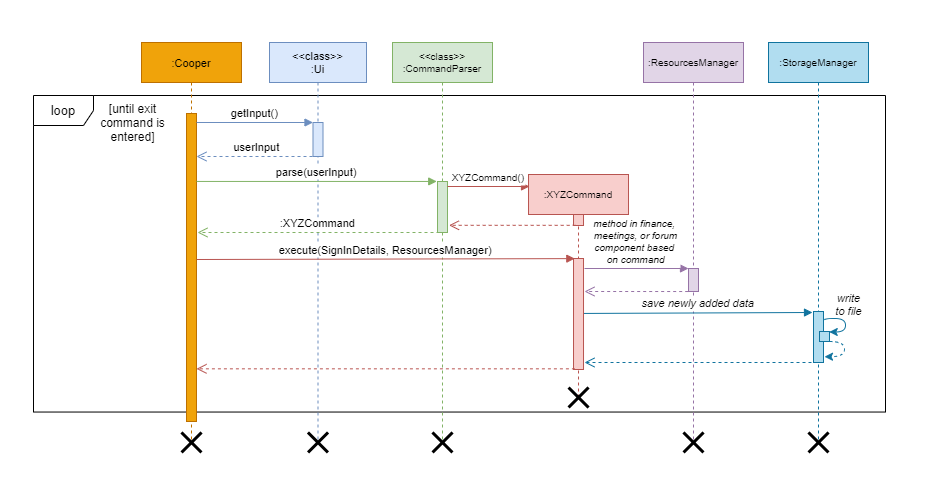

The diagram above was exported from draw.io. Its source (the exported page's mxGraphModel, read from the mxfile embedded in the PNG):
<mxGraphModel dx="905" dy="665" grid="0" gridSize="10" guides="1" tooltips="1" connect="1" arrows="1" fold="1" page="1" pageScale="1" pageWidth="1169" pageHeight="827" math="0" shadow="0">
  <root>
    <mxCell id="Wgd5pAK4wSpSNJ11hd86-0" />
    <mxCell id="Wgd5pAK4wSpSNJ11hd86-1" parent="Wgd5pAK4wSpSNJ11hd86-0" />
    <mxCell id="N8HtKc_98cIzSt_ahKjc-0" value="" style="rounded=0;whiteSpace=wrap;html=1;hachureGap=4;pointerEvents=0;fontFamily=Helvetica;fontSize=8;align=center;fillColor=default;strokeWidth=0;strokeColor=#FFFFFF;" parent="Wgd5pAK4wSpSNJ11hd86-1" vertex="1">
      <mxGeometry x="149" y="119" width="951" height="492" as="geometry" />
    </mxCell>
    <mxCell id="50PQOn4KvxsrgDERaxrr-0" value="&lt;font style=&quot;font-size: 13px&quot;&gt;loop&lt;/font&gt;" style="shape=umlFrame;whiteSpace=wrap;html=1;fontFamily=Helvetica;fontSize=10;" vertex="1" parent="Wgd5pAK4wSpSNJ11hd86-1">
      <mxGeometry x="182" y="214" width="852" height="316.54" as="geometry" />
    </mxCell>
    <mxCell id="N8HtKc_98cIzSt_ahKjc-2" value=":Cooper" style="shape=umlLifeline;perimeter=lifelinePerimeter;container=1;collapsible=0;recursiveResize=0;rounded=0;shadow=0;strokeWidth=1;fontFamily=Helvetica;fontSize=11;fillColor=#f0a30a;strokeColor=#BD7000;fontColor=#000000;" parent="Wgd5pAK4wSpSNJ11hd86-1" vertex="1">
      <mxGeometry x="290" y="161" width="100" height="400" as="geometry" />
    </mxCell>
    <mxCell id="N8HtKc_98cIzSt_ahKjc-3" value="" style="points=[];perimeter=orthogonalPerimeter;rounded=0;shadow=0;strokeWidth=1;fontFamily=Helvetica;fontSize=11;fillColor=#f0a30a;strokeColor=#BD7000;fontColor=#000000;" parent="N8HtKc_98cIzSt_ahKjc-2" vertex="1">
      <mxGeometry x="45" y="71" width="10" height="308" as="geometry" />
    </mxCell>
    <mxCell id="OGtQb9uMXwK44Qk2F5pD-0" value="" style="shape=umlDestroy;whiteSpace=wrap;html=1;strokeWidth=3;fontFamily=Helvetica;" parent="N8HtKc_98cIzSt_ahKjc-2" vertex="1">
      <mxGeometry x="40" y="390" width="20" height="20" as="geometry" />
    </mxCell>
    <mxCell id="N8HtKc_98cIzSt_ahKjc-4" value="&lt;&lt;class&gt;&gt;&#10;:Ui" style="shape=umlLifeline;perimeter=lifelinePerimeter;container=1;collapsible=0;recursiveResize=0;rounded=0;shadow=0;strokeWidth=1;fontFamily=Helvetica;fontSize=11;fillColor=#dae8fc;strokeColor=#6c8ebf;" parent="Wgd5pAK4wSpSNJ11hd86-1" vertex="1">
      <mxGeometry x="418" y="161" width="97" height="400" as="geometry" />
    </mxCell>
    <mxCell id="N8HtKc_98cIzSt_ahKjc-5" value="" style="points=[];perimeter=orthogonalPerimeter;rounded=0;shadow=0;strokeWidth=1;fontFamily=Helvetica;fontSize=11;fillColor=#dae8fc;strokeColor=#6c8ebf;" parent="N8HtKc_98cIzSt_ahKjc-4" vertex="1">
      <mxGeometry x="43.5" y="80" width="10" height="34" as="geometry" />
    </mxCell>
    <mxCell id="OGtQb9uMXwK44Qk2F5pD-2" value="" style="shape=umlDestroy;whiteSpace=wrap;html=1;strokeWidth=3;fontFamily=Helvetica;" parent="N8HtKc_98cIzSt_ahKjc-4" vertex="1">
      <mxGeometry x="38.5" y="390" width="20" height="20" as="geometry" />
    </mxCell>
    <mxCell id="N8HtKc_98cIzSt_ahKjc-7" value="userInput" style="verticalAlign=bottom;endArrow=open;dashed=1;endSize=8;shadow=0;strokeWidth=1;fontFamily=Helvetica;fontSize=11;fillColor=#dae8fc;strokeColor=#6c8ebf;" parent="Wgd5pAK4wSpSNJ11hd86-1" edge="1">
      <mxGeometry x="0.0089" relative="1" as="geometry">
        <mxPoint x="345" y="274.9999999999999" as="targetPoint" />
        <mxPoint x="467" y="274.9999999999999" as="sourcePoint" />
        <Array as="points" />
        <mxPoint as="offset" />
      </mxGeometry>
    </mxCell>
    <mxCell id="N8HtKc_98cIzSt_ahKjc-8" value="getInput()" style="verticalAlign=bottom;endArrow=block;entryX=0;entryY=0;shadow=0;strokeWidth=1;fontFamily=Helvetica;fontSize=11;fillColor=#dae8fc;strokeColor=#6c8ebf;" parent="Wgd5pAK4wSpSNJ11hd86-1" source="N8HtKc_98cIzSt_ahKjc-3" target="N8HtKc_98cIzSt_ahKjc-5" edge="1">
      <mxGeometry relative="1" as="geometry">
        <mxPoint x="445" y="241" as="sourcePoint" />
      </mxGeometry>
    </mxCell>
    <mxCell id="N8HtKc_98cIzSt_ahKjc-16" value="&lt;&lt;class&gt;&gt;&#10;:CommandParser" style="shape=umlLifeline;perimeter=lifelinePerimeter;container=1;collapsible=0;recursiveResize=0;rounded=0;shadow=0;strokeWidth=1;fontFamily=Helvetica;fontSize=10;fillColor=#d5e8d4;strokeColor=#82b366;" parent="Wgd5pAK4wSpSNJ11hd86-1" vertex="1">
      <mxGeometry x="541" y="161" width="100" height="400" as="geometry" />
    </mxCell>
    <mxCell id="N8HtKc_98cIzSt_ahKjc-17" value="" style="points=[];perimeter=orthogonalPerimeter;rounded=0;shadow=0;strokeWidth=1;fontFamily=Helvetica;fontSize=11;fillColor=#d5e8d4;strokeColor=#82b366;" parent="N8HtKc_98cIzSt_ahKjc-16" vertex="1">
      <mxGeometry x="45" y="139" width="10" height="51" as="geometry" />
    </mxCell>
    <mxCell id="OGtQb9uMXwK44Qk2F5pD-3" value="" style="shape=umlDestroy;whiteSpace=wrap;html=1;strokeWidth=3;fontFamily=Helvetica;" parent="N8HtKc_98cIzSt_ahKjc-16" vertex="1">
      <mxGeometry x="40" y="390" width="20" height="20" as="geometry" />
    </mxCell>
    <mxCell id="N8HtKc_98cIzSt_ahKjc-19" value="parse(userInput)" style="verticalAlign=bottom;endArrow=block;shadow=0;strokeWidth=1;fontFamily=Helvetica;fontSize=11;entryX=-0.076;entryY=-0.001;entryDx=0;entryDy=0;entryPerimeter=0;fillColor=#d5e8d4;strokeColor=#82b366;" parent="Wgd5pAK4wSpSNJ11hd86-1" source="N8HtKc_98cIzSt_ahKjc-3" target="N8HtKc_98cIzSt_ahKjc-17" edge="1">
      <mxGeometry relative="1" as="geometry">
        <mxPoint x="597" y="307" as="sourcePoint" />
        <mxPoint x="716" y="308" as="targetPoint" />
      </mxGeometry>
    </mxCell>
    <mxCell id="N8HtKc_98cIzSt_ahKjc-21" value=":XYZCommand" style="shape=umlLifeline;perimeter=lifelinePerimeter;container=1;collapsible=0;recursiveResize=0;rounded=0;shadow=0;strokeWidth=1;fontFamily=Helvetica;fontSize=10;fillColor=#f8cecc;strokeColor=#b85450;" parent="Wgd5pAK4wSpSNJ11hd86-1" vertex="1">
      <mxGeometry x="677.01" y="293" width="100" height="223" as="geometry" />
    </mxCell>
    <mxCell id="N8HtKc_98cIzSt_ahKjc-22" value="" style="points=[];perimeter=orthogonalPerimeter;rounded=0;shadow=0;strokeWidth=1;fontFamily=Helvetica;fontSize=11;fillColor=#f8cecc;strokeColor=#b85450;" parent="N8HtKc_98cIzSt_ahKjc-21" vertex="1">
      <mxGeometry x="45" y="40" width="10" height="11" as="geometry" />
    </mxCell>
    <mxCell id="N8HtKc_98cIzSt_ahKjc-23" value="" style="points=[];perimeter=orthogonalPerimeter;rounded=0;shadow=0;strokeWidth=1;fontFamily=Helvetica;fontSize=11;fillColor=#f8cecc;strokeColor=#b85450;" parent="N8HtKc_98cIzSt_ahKjc-21" vertex="1">
      <mxGeometry x="45" y="84" width="10" height="111" as="geometry" />
    </mxCell>
    <mxCell id="N8HtKc_98cIzSt_ahKjc-36" value="XYZCommand()" style="verticalAlign=bottom;endArrow=block;shadow=0;strokeWidth=1;fontFamily=Helvetica;fontSize=10;fillColor=#f8cecc;strokeColor=#b85450;" parent="N8HtKc_98cIzSt_ahKjc-21" edge="1">
      <mxGeometry relative="1" as="geometry">
        <mxPoint x="-81" y="12.004999999999939" as="sourcePoint" />
        <mxPoint x="1" y="12" as="targetPoint" />
      </mxGeometry>
    </mxCell>
    <mxCell id="OGtQb9uMXwK44Qk2F5pD-4" value="" style="shape=umlDestroy;whiteSpace=wrap;html=1;strokeWidth=3;fontFamily=Helvetica;" parent="N8HtKc_98cIzSt_ahKjc-21" vertex="1">
      <mxGeometry x="40" y="213" width="20" height="20" as="geometry" />
    </mxCell>
    <mxCell id="N8HtKc_98cIzSt_ahKjc-33" value="&lt;font style=&quot;font-size: 12px&quot;&gt;[until exit&lt;br&gt;command is&lt;br&gt;entered]&lt;/font&gt;" style="text;html=1;align=center;verticalAlign=middle;resizable=0;points=[];autosize=1;strokeColor=none;fillColor=none;rounded=0;hachureGap=4;pointerEvents=0;fontFamily=Helvetica;fontSize=9;" parent="Wgd5pAK4wSpSNJ11hd86-1" vertex="1">
      <mxGeometry x="242.99999999999997" y="221.23000000000002" width="75" height="40" as="geometry" />
    </mxCell>
    <mxCell id="N8HtKc_98cIzSt_ahKjc-37" value="" style="verticalAlign=bottom;endArrow=open;dashed=1;endSize=8;shadow=0;strokeWidth=1;fontFamily=Helvetica;fontSize=11;fillColor=#f8cecc;strokeColor=#b85450;exitX=0.217;exitY=0.985;exitDx=0;exitDy=0;exitPerimeter=0;entryX=1.15;entryY=0.859;entryDx=0;entryDy=0;entryPerimeter=0;" parent="Wgd5pAK4wSpSNJ11hd86-1" source="N8HtKc_98cIzSt_ahKjc-22" target="N8HtKc_98cIzSt_ahKjc-17" edge="1">
      <mxGeometry x="0.0089" relative="1" as="geometry">
        <mxPoint x="591" y="344" as="targetPoint" />
        <mxPoint x="677" y="342.9999999999999" as="sourcePoint" />
        <Array as="points" />
        <mxPoint as="offset" />
      </mxGeometry>
    </mxCell>
    <mxCell id="46fkjkdU8hfoTTQ-cg0G-1" value=":XYZCommand" style="verticalAlign=bottom;endArrow=open;dashed=1;endSize=8;shadow=0;strokeWidth=1;fontFamily=Helvetica;fontSize=11;fillColor=#d5e8d4;strokeColor=#82b366;exitX=0.2;exitY=1;exitDx=0;exitDy=0;exitPerimeter=0;" parent="Wgd5pAK4wSpSNJ11hd86-1" source="N8HtKc_98cIzSt_ahKjc-17" edge="1">
      <mxGeometry x="0.0089" relative="1" as="geometry">
        <mxPoint x="346" y="351" as="targetPoint" />
        <mxPoint x="477" y="284.9999999999999" as="sourcePoint" />
        <Array as="points" />
        <mxPoint as="offset" />
      </mxGeometry>
    </mxCell>
    <mxCell id="iPWcJJxJ5gvKHulASMZJ-0" value="execute(SignInDetails, ResourcesManager)" style="verticalAlign=bottom;endArrow=block;shadow=0;strokeWidth=1;fontFamily=Helvetica;fontSize=11;fillColor=#f8cecc;strokeColor=#b85450;entryX=0.132;entryY=0.001;entryDx=0;entryDy=0;entryPerimeter=0;" parent="Wgd5pAK4wSpSNJ11hd86-1" target="N8HtKc_98cIzSt_ahKjc-23" edge="1">
      <mxGeometry relative="1" as="geometry">
        <mxPoint x="345" y="378.00499999999977" as="sourcePoint" />
        <mxPoint x="721" y="373" as="targetPoint" />
      </mxGeometry>
    </mxCell>
    <mxCell id="iPWcJJxJ5gvKHulASMZJ-1" value=":ResourcesManager" style="shape=umlLifeline;perimeter=lifelinePerimeter;container=1;collapsible=0;recursiveResize=0;rounded=0;shadow=0;strokeWidth=1;fontFamily=Helvetica;fontSize=10;fillColor=#e1d5e7;strokeColor=#9673a6;" parent="Wgd5pAK4wSpSNJ11hd86-1" vertex="1">
      <mxGeometry x="792" y="161" width="100" height="400" as="geometry" />
    </mxCell>
    <mxCell id="iPWcJJxJ5gvKHulASMZJ-2" value="" style="points=[];perimeter=orthogonalPerimeter;rounded=0;shadow=0;strokeWidth=1;fontFamily=Helvetica;fontSize=11;fillColor=#e1d5e7;strokeColor=#9673a6;" parent="iPWcJJxJ5gvKHulASMZJ-1" vertex="1">
      <mxGeometry x="45" y="226" width="10" height="23" as="geometry" />
    </mxCell>
    <mxCell id="OGtQb9uMXwK44Qk2F5pD-5" value="" style="shape=umlDestroy;whiteSpace=wrap;html=1;strokeWidth=3;fontFamily=Helvetica;" parent="iPWcJJxJ5gvKHulASMZJ-1" vertex="1">
      <mxGeometry x="40" y="390" width="20" height="20" as="geometry" />
    </mxCell>
    <mxCell id="iPWcJJxJ5gvKHulASMZJ-3" value="method in finance, &#10;meetings, or forum&#10;component based &#10;on command" style="verticalAlign=bottom;endArrow=block;shadow=0;strokeWidth=1;fontFamily=Helvetica;fontSize=10;fillColor=#e1d5e7;strokeColor=#9673a6;fontStyle=2" parent="Wgd5pAK4wSpSNJ11hd86-1" edge="1">
      <mxGeometry relative="1" as="geometry">
        <mxPoint x="733" y="387.00499999999977" as="sourcePoint" />
        <mxPoint x="837" y="387" as="targetPoint" />
      </mxGeometry>
    </mxCell>
    <mxCell id="iPWcJJxJ5gvKHulASMZJ-4" value="" style="verticalAlign=bottom;endArrow=open;dashed=1;endSize=8;shadow=0;strokeWidth=1;fontFamily=Helvetica;fontSize=11;fillColor=#e1d5e7;strokeColor=#9673a6;exitX=0.217;exitY=0.985;exitDx=0;exitDy=0;exitPerimeter=0;" parent="Wgd5pAK4wSpSNJ11hd86-1" edge="1">
      <mxGeometry x="0.0089" relative="1" as="geometry">
        <mxPoint x="733" y="410" as="targetPoint" />
        <mxPoint x="836.6799999999998" y="410.02500000000003" as="sourcePoint" />
        <Array as="points" />
        <mxPoint as="offset" />
      </mxGeometry>
    </mxCell>
    <mxCell id="iPWcJJxJ5gvKHulASMZJ-5" value="" style="verticalAlign=bottom;endArrow=open;dashed=1;endSize=8;shadow=0;strokeWidth=1;fontFamily=Helvetica;fontSize=11;fillColor=#f8cecc;strokeColor=#b85450;exitX=0.14;exitY=0.994;exitDx=0;exitDy=0;exitPerimeter=0;" parent="Wgd5pAK4wSpSNJ11hd86-1" source="N8HtKc_98cIzSt_ahKjc-23" target="N8HtKc_98cIzSt_ahKjc-3" edge="1">
      <mxGeometry x="0.0089" relative="1" as="geometry">
        <mxPoint x="594" y="426.99899999999985" as="targetPoint" />
        <mxPoint x="720.6799999999998" y="427.02500000000003" as="sourcePoint" />
        <Array as="points" />
        <mxPoint as="offset" />
      </mxGeometry>
    </mxCell>
    <mxCell id="iPWcJJxJ5gvKHulASMZJ-10" value=":StorageManager" style="shape=umlLifeline;perimeter=lifelinePerimeter;container=1;collapsible=0;recursiveResize=0;rounded=0;shadow=0;strokeWidth=1;fontFamily=Helvetica;fontSize=10;fillColor=#b1ddf0;strokeColor=#10739e;" parent="Wgd5pAK4wSpSNJ11hd86-1" vertex="1">
      <mxGeometry x="917" y="161" width="100" height="400" as="geometry" />
    </mxCell>
    <mxCell id="iPWcJJxJ5gvKHulASMZJ-11" value="" style="points=[];perimeter=orthogonalPerimeter;rounded=0;shadow=0;strokeWidth=1;fontFamily=Helvetica;fontSize=11;fillColor=#b1ddf0;strokeColor=#10739e;" parent="iPWcJJxJ5gvKHulASMZJ-10" vertex="1">
      <mxGeometry x="45" y="269" width="10" height="51" as="geometry" />
    </mxCell>
    <mxCell id="OGtQb9uMXwK44Qk2F5pD-6" value="" style="shape=umlDestroy;whiteSpace=wrap;html=1;strokeWidth=3;fontFamily=Helvetica;" parent="iPWcJJxJ5gvKHulASMZJ-10" vertex="1">
      <mxGeometry x="40" y="390" width="20" height="20" as="geometry" />
    </mxCell>
    <mxCell id="iPWcJJxJ5gvKHulASMZJ-16" value="save newly added data" style="verticalAlign=bottom;endArrow=block;shadow=0;strokeWidth=1;fontFamily=Helvetica;fontSize=11;fillColor=#b1ddf0;strokeColor=#10739e;fontStyle=2;exitX=1.051;exitY=0.495;exitDx=0;exitDy=0;exitPerimeter=0;" parent="Wgd5pAK4wSpSNJ11hd86-1" source="N8HtKc_98cIzSt_ahKjc-23" edge="1">
      <mxGeometry relative="1" as="geometry">
        <mxPoint x="734" y="430" as="sourcePoint" />
        <mxPoint x="961" y="431" as="targetPoint" />
      </mxGeometry>
    </mxCell>
    <mxCell id="iPWcJJxJ5gvKHulASMZJ-17" value="" style="verticalAlign=bottom;endArrow=open;dashed=1;endSize=8;shadow=0;strokeWidth=1;fontFamily=Helvetica;fontSize=11;fillColor=#b1ddf0;strokeColor=#10739e;exitX=0.49;exitY=0.8;exitDx=0;exitDy=0;exitPerimeter=0;" parent="Wgd5pAK4wSpSNJ11hd86-1" edge="1" source="iPWcJJxJ5gvKHulASMZJ-10">
      <mxGeometry x="0.0089" relative="1" as="geometry">
        <mxPoint x="733" y="481" as="targetPoint" />
        <mxPoint x="961" y="480" as="sourcePoint" />
        <Array as="points" />
        <mxPoint as="offset" />
      </mxGeometry>
    </mxCell>
    <mxCell id="50PQOn4KvxsrgDERaxrr-1" value="" style="html=1;points=[];perimeter=orthogonalPerimeter;fontFamily=Helvetica;fontSize=10;fillColor=#b1ddf0;strokeColor=#10739e;" vertex="1" parent="Wgd5pAK4wSpSNJ11hd86-1">
      <mxGeometry x="968" y="450" width="10" height="10" as="geometry" />
    </mxCell>
    <mxCell id="50PQOn4KvxsrgDERaxrr-4" value="" style="curved=1;endArrow=classic;html=1;rounded=0;fontFamily=Helvetica;fontSize=10;edgeStyle=orthogonalEdgeStyle;entryX=0.976;entryY=0.048;entryDx=0;entryDy=0;entryPerimeter=0;exitX=1.052;exitY=0.177;exitDx=0;exitDy=0;exitPerimeter=0;fillColor=#b1ddf0;strokeColor=#10739e;" edge="1" parent="Wgd5pAK4wSpSNJ11hd86-1" source="iPWcJJxJ5gvKHulASMZJ-11" target="50PQOn4KvxsrgDERaxrr-1">
      <mxGeometry width="50" height="50" relative="1" as="geometry">
        <mxPoint x="978" y="437" as="sourcePoint" />
        <mxPoint x="889" y="436" as="targetPoint" />
        <Array as="points">
          <mxPoint x="973" y="437" />
          <mxPoint x="994" y="437" />
          <mxPoint x="994" y="451" />
        </Array>
      </mxGeometry>
    </mxCell>
    <mxCell id="50PQOn4KvxsrgDERaxrr-7" value="" style="curved=1;endArrow=classic;html=1;rounded=0;fontFamily=Helvetica;fontSize=10;edgeStyle=orthogonalEdgeStyle;exitX=0.976;exitY=1;exitDx=0;exitDy=0;exitPerimeter=0;entryX=1.1;entryY=0.887;entryDx=0;entryDy=0;entryPerimeter=0;dashed=1;fillColor=#b1ddf0;strokeColor=#10739e;" edge="1" parent="Wgd5pAK4wSpSNJ11hd86-1" source="50PQOn4KvxsrgDERaxrr-1" target="iPWcJJxJ5gvKHulASMZJ-11">
      <mxGeometry width="50" height="50" relative="1" as="geometry">
        <mxPoint x="839" y="486" as="sourcePoint" />
        <mxPoint x="889" y="436" as="targetPoint" />
        <Array as="points">
          <mxPoint x="993" y="460" />
          <mxPoint x="993" y="475" />
        </Array>
      </mxGeometry>
    </mxCell>
    <mxCell id="50PQOn4KvxsrgDERaxrr-8" value="&lt;span style=&quot;color: rgb(0 , 0 , 0) ; font-family: &amp;#34;helvetica&amp;#34; ; font-size: 11px ; font-style: italic ; font-weight: 400 ; letter-spacing: normal ; text-indent: 0px ; text-transform: none ; word-spacing: 0px ; background-color: rgb(255 , 255 , 255) ; display: inline ; float: none&quot;&gt;write&lt;br&gt;to file&lt;/span&gt;" style="text;whiteSpace=wrap;html=1;fontSize=10;fontFamily=Helvetica;align=center;" vertex="1" parent="Wgd5pAK4wSpSNJ11hd86-1">
      <mxGeometry x="981" y="404" width="32.57" height="27" as="geometry" />
    </mxCell>
  </root>
</mxGraphModel>